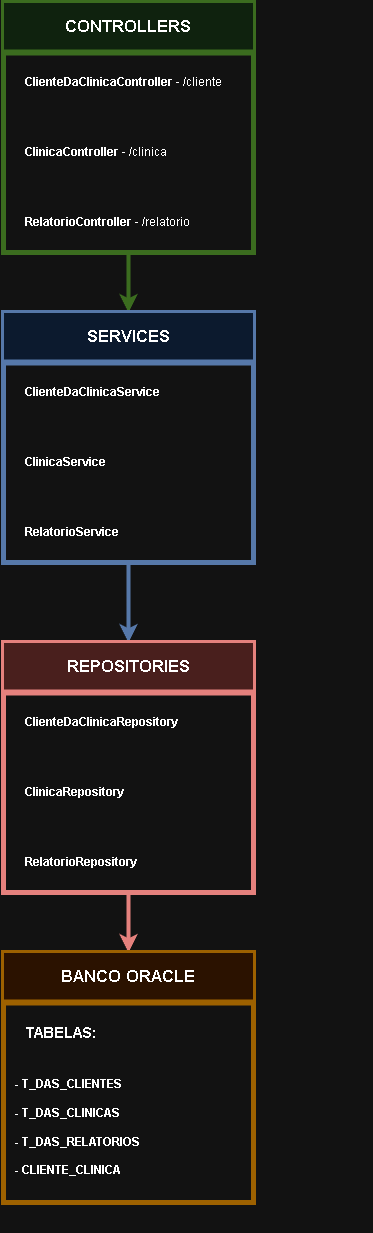

The diagram above was exported from draw.io. Its source (the exported page's mxGraphModel, read from the mxfile embedded in the PNG):
<mxGraphModel dx="1426" dy="789" grid="1" gridSize="10" guides="1" tooltips="1" connect="1" arrows="1" fold="1" page="1" pageScale="1" pageWidth="850" pageHeight="1100" math="0" shadow="0">
  <root>
    <mxCell id="0" />
    <mxCell id="1" parent="0" />
    <mxCell id="jB1JTpVWS17uoqtjjsK7-26" style="edgeStyle=orthogonalEdgeStyle;rounded=0;orthogonalLoop=1;jettySize=auto;html=1;entryX=0.5;entryY=0;entryDx=0;entryDy=0;strokeWidth=4;fillColor=#d5e8d4;strokeColor=#82b366;" edge="1" parent="1" source="jB1JTpVWS17uoqtjjsK7-1" target="jB1JTpVWS17uoqtjjsK7-8">
      <mxGeometry relative="1" as="geometry" />
    </mxCell>
    <mxCell id="jB1JTpVWS17uoqtjjsK7-1" value="" style="whiteSpace=wrap;html=1;aspect=fixed;fillColor=none;strokeWidth=5;strokeColor=#82b366;" vertex="1" parent="1">
      <mxGeometry x="250" y="20" width="250" height="250" as="geometry" />
    </mxCell>
    <mxCell id="jB1JTpVWS17uoqtjjsK7-3" value="&lt;b&gt;&lt;font style=&quot;font-size: 17px;&quot;&gt;CONTROLLERS&lt;/font&gt;&lt;/b&gt;" style="text;html=1;align=center;verticalAlign=middle;whiteSpace=wrap;rounded=0;fillColor=#d5e8d4;strokeColor=#82b366;" vertex="1" parent="1">
      <mxGeometry x="250" y="20" width="250" height="50" as="geometry" />
    </mxCell>
    <mxCell id="jB1JTpVWS17uoqtjjsK7-4" value="" style="endArrow=none;html=1;rounded=0;entryX=1;entryY=1;entryDx=0;entryDy=0;exitX=0;exitY=1;exitDx=0;exitDy=0;strokeWidth=6;fillColor=#d5e8d4;strokeColor=#82b366;" edge="1" parent="1" source="jB1JTpVWS17uoqtjjsK7-3" target="jB1JTpVWS17uoqtjjsK7-3">
      <mxGeometry width="50" height="50" relative="1" as="geometry">
        <mxPoint x="400" y="410" as="sourcePoint" />
        <mxPoint x="450" y="360" as="targetPoint" />
      </mxGeometry>
    </mxCell>
    <mxCell id="jB1JTpVWS17uoqtjjsK7-5" value="&lt;b&gt;ClienteDaClinicaController&lt;/b&gt; - /cliente" style="text;html=1;align=left;verticalAlign=middle;whiteSpace=wrap;rounded=0;" vertex="1" parent="1">
      <mxGeometry x="270" y="70" width="300" height="60" as="geometry" />
    </mxCell>
    <mxCell id="jB1JTpVWS17uoqtjjsK7-6" value="&lt;b&gt;ClinicaController&lt;/b&gt; - /clinica" style="text;html=1;align=left;verticalAlign=middle;whiteSpace=wrap;rounded=0;" vertex="1" parent="1">
      <mxGeometry x="270" y="140" width="300" height="60" as="geometry" />
    </mxCell>
    <mxCell id="jB1JTpVWS17uoqtjjsK7-7" value="&lt;b&gt;RelatorioController&lt;/b&gt; - /relatorio" style="text;html=1;align=left;verticalAlign=middle;whiteSpace=wrap;rounded=0;" vertex="1" parent="1">
      <mxGeometry x="270" y="210" width="300" height="60" as="geometry" />
    </mxCell>
    <mxCell id="jB1JTpVWS17uoqtjjsK7-27" style="edgeStyle=orthogonalEdgeStyle;rounded=0;orthogonalLoop=1;jettySize=auto;html=1;entryX=0.5;entryY=0;entryDx=0;entryDy=0;strokeWidth=4;fillColor=#dae8fc;strokeColor=#6c8ebf;" edge="1" parent="1" source="jB1JTpVWS17uoqtjjsK7-8" target="jB1JTpVWS17uoqtjjsK7-14">
      <mxGeometry relative="1" as="geometry" />
    </mxCell>
    <mxCell id="jB1JTpVWS17uoqtjjsK7-8" value="" style="whiteSpace=wrap;html=1;aspect=fixed;fillColor=none;strokeWidth=5;strokeColor=#6c8ebf;" vertex="1" parent="1">
      <mxGeometry x="250" y="330" width="250" height="250" as="geometry" />
    </mxCell>
    <mxCell id="jB1JTpVWS17uoqtjjsK7-9" value="&lt;b&gt;&lt;font style=&quot;font-size: 17px;&quot;&gt;SERVICES&lt;/font&gt;&lt;/b&gt;" style="text;html=1;align=center;verticalAlign=middle;whiteSpace=wrap;rounded=0;fillColor=#dae8fc;strokeColor=#6c8ebf;" vertex="1" parent="1">
      <mxGeometry x="250" y="330" width="250" height="50" as="geometry" />
    </mxCell>
    <mxCell id="jB1JTpVWS17uoqtjjsK7-10" value="" style="endArrow=none;html=1;rounded=0;entryX=1;entryY=1;entryDx=0;entryDy=0;exitX=0;exitY=1;exitDx=0;exitDy=0;strokeWidth=6;fillColor=#dae8fc;strokeColor=#6c8ebf;" edge="1" source="jB1JTpVWS17uoqtjjsK7-9" target="jB1JTpVWS17uoqtjjsK7-9" parent="1">
      <mxGeometry width="50" height="50" relative="1" as="geometry">
        <mxPoint x="400" y="720" as="sourcePoint" />
        <mxPoint x="450" y="670" as="targetPoint" />
      </mxGeometry>
    </mxCell>
    <mxCell id="jB1JTpVWS17uoqtjjsK7-11" value="&lt;b&gt;ClienteDaClinicaService&lt;/b&gt;" style="text;html=1;align=left;verticalAlign=middle;whiteSpace=wrap;rounded=0;" vertex="1" parent="1">
      <mxGeometry x="270" y="380" width="300" height="60" as="geometry" />
    </mxCell>
    <mxCell id="jB1JTpVWS17uoqtjjsK7-12" value="&lt;b&gt;ClinicaService&lt;/b&gt;" style="text;html=1;align=left;verticalAlign=middle;whiteSpace=wrap;rounded=0;" vertex="1" parent="1">
      <mxGeometry x="270" y="450" width="300" height="60" as="geometry" />
    </mxCell>
    <mxCell id="jB1JTpVWS17uoqtjjsK7-13" value="&lt;b&gt;RelatorioService&lt;/b&gt;" style="text;html=1;align=left;verticalAlign=middle;whiteSpace=wrap;rounded=0;" vertex="1" parent="1">
      <mxGeometry x="270" y="520" width="300" height="60" as="geometry" />
    </mxCell>
    <mxCell id="jB1JTpVWS17uoqtjjsK7-30" style="edgeStyle=orthogonalEdgeStyle;rounded=0;orthogonalLoop=1;jettySize=auto;html=1;entryX=0.5;entryY=0;entryDx=0;entryDy=0;strokeWidth=4;fillColor=#f8cecc;strokeColor=#b85450;" edge="1" parent="1" source="jB1JTpVWS17uoqtjjsK7-14" target="jB1JTpVWS17uoqtjjsK7-20">
      <mxGeometry relative="1" as="geometry" />
    </mxCell>
    <mxCell id="jB1JTpVWS17uoqtjjsK7-14" value="" style="whiteSpace=wrap;html=1;aspect=fixed;fillColor=none;strokeWidth=5;strokeColor=#b85450;" vertex="1" parent="1">
      <mxGeometry x="250" y="660" width="250" height="250" as="geometry" />
    </mxCell>
    <mxCell id="jB1JTpVWS17uoqtjjsK7-15" value="&lt;b&gt;&lt;font style=&quot;font-size: 17px;&quot;&gt;REPOSITORIES&lt;/font&gt;&lt;/b&gt;" style="text;html=1;align=center;verticalAlign=middle;whiteSpace=wrap;rounded=0;fillColor=#f8cecc;strokeColor=#b85450;" vertex="1" parent="1">
      <mxGeometry x="250" y="660" width="250" height="50" as="geometry" />
    </mxCell>
    <mxCell id="jB1JTpVWS17uoqtjjsK7-16" value="" style="endArrow=none;html=1;rounded=0;entryX=1;entryY=1;entryDx=0;entryDy=0;exitX=0;exitY=1;exitDx=0;exitDy=0;strokeWidth=6;fillColor=#f8cecc;strokeColor=#b85450;" edge="1" source="jB1JTpVWS17uoqtjjsK7-15" target="jB1JTpVWS17uoqtjjsK7-15" parent="1">
      <mxGeometry width="50" height="50" relative="1" as="geometry">
        <mxPoint x="400" y="1050" as="sourcePoint" />
        <mxPoint x="450" y="1000" as="targetPoint" />
      </mxGeometry>
    </mxCell>
    <mxCell id="jB1JTpVWS17uoqtjjsK7-17" value="&lt;b&gt;ClienteDaClinicaRepository&lt;/b&gt;" style="text;html=1;align=left;verticalAlign=middle;whiteSpace=wrap;rounded=0;" vertex="1" parent="1">
      <mxGeometry x="270" y="710" width="300" height="60" as="geometry" />
    </mxCell>
    <mxCell id="jB1JTpVWS17uoqtjjsK7-18" value="&lt;b&gt;ClinicaRepository&lt;/b&gt;" style="text;html=1;align=left;verticalAlign=middle;whiteSpace=wrap;rounded=0;" vertex="1" parent="1">
      <mxGeometry x="270" y="780" width="300" height="60" as="geometry" />
    </mxCell>
    <mxCell id="jB1JTpVWS17uoqtjjsK7-19" value="&lt;b&gt;RelatorioRepository&lt;/b&gt;" style="text;html=1;align=left;verticalAlign=middle;whiteSpace=wrap;rounded=0;" vertex="1" parent="1">
      <mxGeometry x="270" y="850" width="300" height="60" as="geometry" />
    </mxCell>
    <mxCell id="jB1JTpVWS17uoqtjjsK7-20" value="" style="whiteSpace=wrap;html=1;aspect=fixed;fillColor=none;strokeWidth=5;strokeColor=#d79b00;" vertex="1" parent="1">
      <mxGeometry x="250" y="970" width="250" height="250" as="geometry" />
    </mxCell>
    <mxCell id="jB1JTpVWS17uoqtjjsK7-21" value="&lt;b&gt;&lt;font style=&quot;font-size: 17px;&quot;&gt;BANCO ORACLE&lt;/font&gt;&lt;/b&gt;" style="text;html=1;align=center;verticalAlign=middle;whiteSpace=wrap;rounded=0;fillColor=#ffe6cc;strokeColor=#d79b00;" vertex="1" parent="1">
      <mxGeometry x="250" y="970" width="250" height="50" as="geometry" />
    </mxCell>
    <mxCell id="jB1JTpVWS17uoqtjjsK7-22" value="" style="endArrow=none;html=1;rounded=0;entryX=1;entryY=1;entryDx=0;entryDy=0;exitX=0;exitY=1;exitDx=0;exitDy=0;strokeWidth=6;fillColor=#ffe6cc;strokeColor=#d79b00;" edge="1" source="jB1JTpVWS17uoqtjjsK7-21" target="jB1JTpVWS17uoqtjjsK7-21" parent="1">
      <mxGeometry width="50" height="50" relative="1" as="geometry">
        <mxPoint x="400" y="1360" as="sourcePoint" />
        <mxPoint x="450" y="1310" as="targetPoint" />
      </mxGeometry>
    </mxCell>
    <mxCell id="jB1JTpVWS17uoqtjjsK7-23" value="&lt;b style=&quot;font-size: 15px;&quot;&gt;TABELAS:&lt;/b&gt;" style="text;html=1;align=left;verticalAlign=middle;whiteSpace=wrap;rounded=0;" vertex="1" parent="1">
      <mxGeometry x="270" y="1020" width="300" height="60" as="geometry" />
    </mxCell>
    <mxCell id="jB1JTpVWS17uoqtjjsK7-24" value="&lt;b&gt;- T_DAS_CLIENTES&lt;/b&gt;&lt;div&gt;&lt;b&gt;&lt;br&gt;&lt;/b&gt;&lt;div&gt;&lt;b&gt;- T_DAS_CLINICAS&lt;/b&gt;&lt;/div&gt;&lt;div&gt;&lt;b&gt;&lt;br&gt;&lt;/b&gt;&lt;/div&gt;&lt;div&gt;&lt;b&gt;- T_DAS_RELATORIOS&lt;/b&gt;&lt;/div&gt;&lt;div&gt;&lt;b&gt;&lt;br&gt;&lt;/b&gt;&lt;/div&gt;&lt;div&gt;&lt;b&gt;- CLIENTE_CLINICA&lt;/b&gt;&lt;/div&gt;&lt;/div&gt;" style="text;html=1;align=left;verticalAlign=middle;whiteSpace=wrap;rounded=0;" vertex="1" parent="1">
      <mxGeometry x="260" y="1040" width="360" height="210" as="geometry" />
    </mxCell>
  </root>
</mxGraphModel>